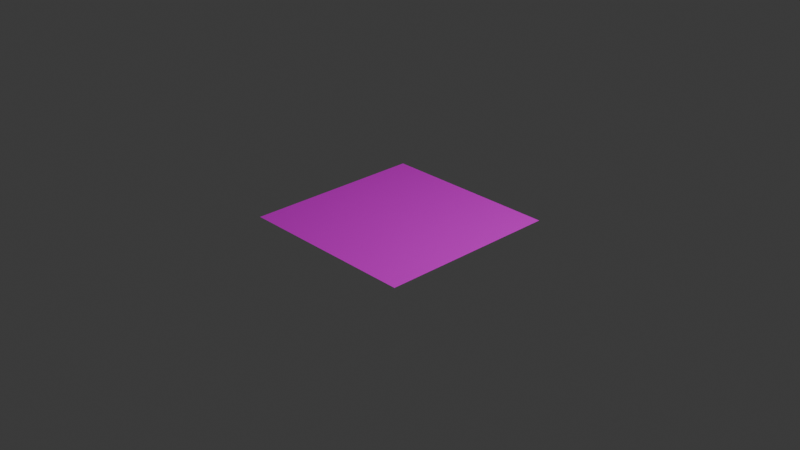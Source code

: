 # Source: quad-explosion.blend  (saved by Blender 4.0.36; exported with 4.5.12 LTS)
import bpy
from mathutils import Matrix  # noqa: F401  (used for matrix-valued properties, if any)

bpy.ops.wm.read_factory_settings(use_empty=True)
scene = bpy.context.scene
scene.name = 'Scene'

# ---- collections
col_collection = bpy.data.collections.new('Collection'); scene.collection.children.link(col_collection)

# ---- images (referenced by path relative to the original .blend; pixels are not part of the script)
import os
ASSET_DIR = os.environ.get("B2B_ASSET_DIR", "")  # directory of the original .blend (textures are referenced by path, not embedded)
HERE = os.path.dirname(os.path.abspath(__file__))  # packed textures are extracted next to this script under _unpacked/

def load_image(name, relpath, width, height, colorspace="sRGB"):
    """Load a texture the original file referenced (path relative to the .blend, or extracted next to this script)."""
    p = next((c for c in (os.path.join(HERE, relpath), os.path.join(ASSET_DIR, relpath)) if relpath and os.path.exists(c)), "")
    if p:
        img = bpy.data.images.load(p, check_existing=True)
        img.name = name
    else:  # same state as the original file: an image datablock whose file is absent (Cycles renders it pink)
        img = bpy.data.images.new(name, width, height)
        img.source = "FILE"
        img.filepath = "//" + (relpath or name)
    img.colorspace_settings.name = colorspace
    return img
img_albedo = load_image('Albedo', '', 1024, 1024, 'sRGB')

# ---- materials (node trees are filled in below, after node groups)
mat_material = bpy.data.materials.new('Material')
mat_material.alpha_threshold = 0.0
mat_material.preview_render_type = 'FLAT'
mat_material.use_preview_world = True
mat_material.roughness = 0.5
mat_material.line_color = (0.0, 0.0, 0.0, 1.0)

# ---- material node trees
mat_material.use_nodes = True; mat_material.node_tree.nodes.clear()
_N = mat_material.node_tree.nodes; _L = mat_material.node_tree.links
n0 = _N.new('ShaderNodeOutputMaterial'); n0.name = 'Material Output'; n0.location = (616, 300)
n1 = _N.new('ShaderNodeTexWave'); n1.name = 'Wave Texture'; n1.location = (-644, 395)
n1.wave_type = 'RINGS'
n1.rings_direction = 'SPHERICAL'
n1.inputs[1].default_value = -0.2
n1.inputs[2].default_value = 1.8
n1.inputs[3].default_value = 15.0
n1.inputs[4].default_value = 0.4
n1.inputs[5].default_value = 1.0
n1.inputs[6].default_value = -22.2
n2 = _N.new('ShaderNodeTexCoord'); n2.name = 'Texture Coordinate'; n2.location = (-847, 418)
n3 = _N.new('ShaderNodeMix'); n3.name = 'Mix.001'; n3.location = (-468, 464)
n3.width = 136
n3.data_type = 'RGBA'
n3.blend_type = 'BURN'
n3.clamp_result = True
n3.inputs[0].default_value = 1.0
n3.inputs[7].default_value = (0.5, 0.4897, 0.03399, 1.0)
n4 = _N.new('ShaderNodeVectorMath'); n4.name = 'Vector Math'; n4.location = (-381, -8)
n4.operation = 'MULTIPLY'
n4.inputs[1].default_value = (1.3, 1.3, -2.6)
n5 = _N.new('ShaderNodeTexCoord'); n5.name = 'Texture Coordinate.001'; n5.location = (-601, -29)
n6 = _N.new('ShaderNodeMix'); n6.name = 'Mix'; n6.location = (-264, 328)
n6.data_type = 'RGBA'
n6.blend_type = 'BURN'
n6.inputs[7].default_value = (0.5, 0.005283, 0.00796, 1.0)
n7 = _N.new('ShaderNodeTexGradient'); n7.name = 'Gradient Texture'; n7.location = (-186, 39)
n7.gradient_type = 'SPHERICAL'
n8 = _N.new('ShaderNodeRGBToBW'); n8.name = 'RGB to BW'; n8.location = (24, 207)
n9 = _N.new('ShaderNodeBsdfPrincipled'); n9.name = 'Principled BSDF'; n9.location = (353, 325)
n9.inputs[2].default_value = 0.4909
n9.inputs[3].default_value = 1.45
n10 = _N.new('ShaderNodeTexImage'); n10.name = 'Image Texture'; n10.location = (117, -74)
n10.image = img_albedo
_L.new(n9.outputs[0], n0.inputs[0])
_L.new(n1.outputs[0], n3.inputs[6])
_L.new(n3.outputs[2], n6.inputs[6])
_L.new(n2.outputs[3], n1.inputs[0])
_L.new(n4.outputs[0], n7.inputs[0])
_L.new(n5.outputs[3], n4.inputs[0])
_L.new(n7.outputs[0], n8.inputs[0])
_L.new(n10.outputs[0], n9.inputs[0])
n0.is_active_output = True

# ---- world
world_world = bpy.data.worlds.new('World'); scene.world = world_world
world_world.use_nodes = True; world_world.node_tree.nodes.clear()
_N = world_world.node_tree.nodes; _L = world_world.node_tree.links
n0 = _N.new('ShaderNodeOutputWorld'); n0.name = 'World Output'; n0.location = (300, 300)
n1 = _N.new('ShaderNodeBackground'); n1.name = 'Background'; n1.location = (10, 300)
n1.inputs[0].default_value = (0.05088, 0.05088, 0.05088, 1.0)
_L.new(n1.outputs[0], n0.inputs[0])
n0.is_active_output = True
world_world.color = (0.05088, 0.05088, 0.05088)
world_world.use_sun_shadow = False
world_world.sun_shadow_jitter_overblur = 0.0

# ---- cameras
cam_camera = bpy.data.cameras.new('Camera')
cam_camera.clip_end = 100.0
cam_camera.ortho_scale = 7.314

# ---- lights
light_light = bpy.data.lights.new('Light', 'POINT')
light_light.transmission_factor = 0.0
light_light.use_soft_falloff = False
light_light.energy = 1000.0
light_light.shadow_soft_size = 0.1
light_light.shadow_maximum_resolution = 0.006
light_light.use_absolute_resolution = True

# ---- meshes
me_plane = bpy.data.meshes.new('Plane')
me_plane.from_pydata([(-1.0, -1.0, 0.0), (1.0, -1.0, 0.0), (-1.0, 1.0, 0.0), (1.0, 1.0, 0.0)], [], [(0, 1, 3, 2)])
_uv = me_plane.uv_layers.new(name='UVMap')
_uv.uv.foreach_set('vector', [0.9999, 0.9999, 0.0001001, 0.9999, 9.995e-05, 0.0001002, 0.9999, 0.0001])
me_plane.materials.append(mat_material)
me_plane.update()

# ---- objects
ob_light = bpy.data.objects.new('Light', light_light)
ob_camera = bpy.data.objects.new('Camera', cam_camera)
ob_plane = bpy.data.objects.new('Plane', me_plane)

# ---- transforms, parenting, visibility, modifiers, constraints
ob_light.location = (4.076, 1.005, 5.904)
ob_light.rotation_euler = (0.6503, 0.05522, 1.866)
ob_light.lock_rotations_4d = False
ob_light.empty_display_type = 'ARROWS'
ob_light.color = (0.0, 0.0, 0.0, 0.0)
ob_light.lineart.crease_threshold = 0.0
ob_camera.location = (7.359, -6.926, 4.958)
ob_camera.rotation_euler = (1.109, 0.0, 0.8149)
ob_camera.lock_rotations_4d = False
ob_camera.empty_display_type = 'ARROWS'
ob_camera.color = (0.0, 0.0, 0.0, 0.0)
ob_camera.display_type = 'WIRE'
ob_camera.lineart.crease_threshold = 0.0
ob_plane.location = (0.0, 0.0, 0.0)

# ---- collection membership
col_collection.objects.link(ob_light)
col_collection.objects.link(ob_camera)
col_collection.objects.link(ob_plane)

# ---- scene / render settings (as saved in the file)
scene.camera = ob_camera
scene.frame_start = 1; scene.frame_end = 250; scene.frame_set(1)
scene.render.engine = 'CYCLES'
scene.cycles.sampling_pattern = 'TABULATED_SOBOL'
bpy.context.view_layer.update()
